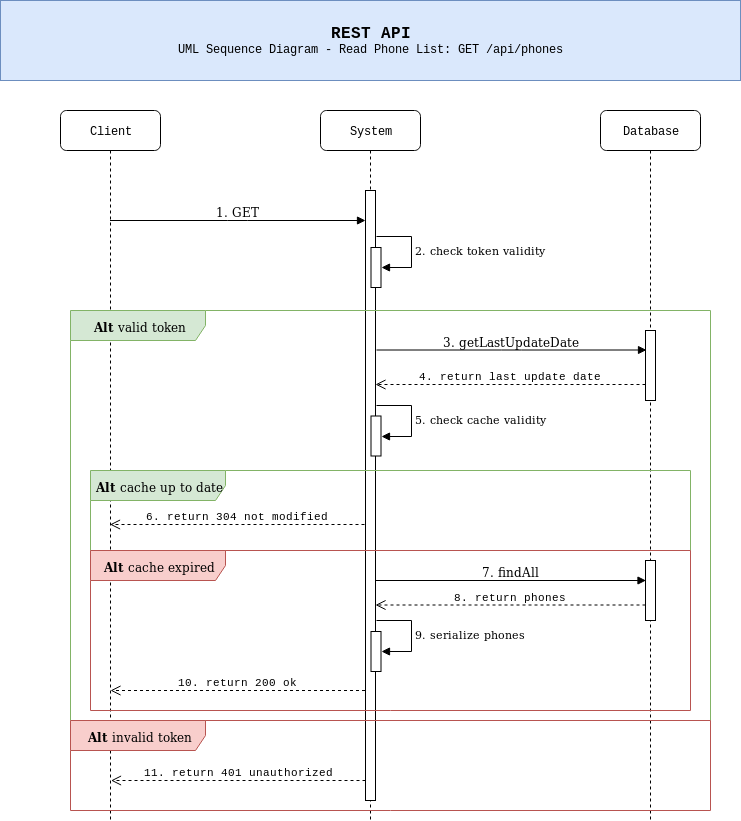

The diagram above was exported from draw.io. Its source (the exported page's mxGraphModel, read from the mxfile embedded in the PNG):
<mxGraphModel dx="801" dy="443" grid="1" gridSize="10" guides="1" tooltips="1" connect="1" arrows="1" fold="1" page="1" pageScale="1" pageWidth="827" pageHeight="583" background="#ffffff" math="0" shadow="0">
  <root>
    <mxCell id="0" />
    <mxCell id="1" parent="0" />
    <mxCell id="7baba1c4bc27f4b0-2" value="System" style="shape=umlLifeline;perimeter=lifelinePerimeter;whiteSpace=wrap;html=1;container=1;collapsible=0;recursiveResize=0;outlineConnect=0;rounded=1;shadow=0;comic=0;labelBackgroundColor=none;strokeColor=#000000;strokeWidth=1;fillColor=#FFFFFF;fontFamily=Courier New;fontSize=12;fontColor=#000000;align=center;" parent="1" vertex="1">
      <mxGeometry x="360" y="120" width="100" height="710" as="geometry" />
    </mxCell>
    <mxCell id="7baba1c4bc27f4b0-10" value="" style="html=1;points=[];perimeter=orthogonalPerimeter;rounded=0;shadow=0;comic=0;labelBackgroundColor=none;strokeColor=#000000;strokeWidth=1;fillColor=#FFFFFF;fontFamily=Verdana;fontSize=12;fontColor=#000000;align=center;" parent="1" vertex="1">
      <mxGeometry x="405" y="200" width="10" height="610" as="geometry" />
    </mxCell>
    <mxCell id="7baba1c4bc27f4b0-8" value="Client" style="shape=umlLifeline;perimeter=lifelinePerimeter;whiteSpace=wrap;html=1;container=1;collapsible=0;recursiveResize=0;outlineConnect=0;rounded=1;shadow=0;comic=0;labelBackgroundColor=none;strokeColor=#000000;strokeWidth=1;fillColor=#FFFFFF;fontFamily=Courier New;fontSize=12;fontColor=#000000;align=center;" parent="1" vertex="1">
      <mxGeometry x="100" y="120" width="100" height="710" as="geometry" />
    </mxCell>
    <mxCell id="7baba1c4bc27f4b0-3" value="Database" style="shape=umlLifeline;perimeter=lifelinePerimeter;whiteSpace=wrap;html=1;container=1;collapsible=0;recursiveResize=0;outlineConnect=0;rounded=1;shadow=0;comic=0;labelBackgroundColor=none;strokeColor=#000000;strokeWidth=1;fillColor=#FFFFFF;fontFamily=Courier New;fontSize=12;fontColor=#000000;align=center;" parent="1" vertex="1">
      <mxGeometry x="640" y="120" width="100" height="710" as="geometry" />
    </mxCell>
    <mxCell id="7baba1c4bc27f4b0-11" value="1. GET " style="html=1;verticalAlign=bottom;endArrow=block;labelBackgroundColor=none;fontFamily=Verdana;fontSize=12;edgeStyle=elbowEdgeStyle;elbow=vertical;" parent="1" edge="1">
      <mxGeometry relative="1" as="geometry">
        <mxPoint x="149.5" y="230" as="sourcePoint" />
        <mxPoint x="405" y="230" as="targetPoint" />
      </mxGeometry>
    </mxCell>
    <mxCell id="2Hhf9kmvnehk4vRqqamr-11" value="3. getLastUpdateDate " style="html=1;verticalAlign=bottom;endArrow=block;labelBackgroundColor=none;fontFamily=Verdana;fontSize=12;edgeStyle=elbowEdgeStyle;elbow=vertical;" parent="1" edge="1">
      <mxGeometry relative="1" as="geometry">
        <mxPoint x="416" y="359.5" as="sourcePoint" />
        <mxPoint x="686" y="359.5" as="targetPoint" />
        <Array as="points">
          <mxPoint x="551" y="359.5" />
        </Array>
      </mxGeometry>
    </mxCell>
    <mxCell id="2Hhf9kmvnehk4vRqqamr-12" value="6. return 304 not modified" style="html=1;verticalAlign=bottom;endArrow=open;dashed=1;endSize=8;fontFamily=Courier New;" parent="1" edge="1">
      <mxGeometry relative="1" as="geometry">
        <mxPoint x="404" y="534" as="sourcePoint" />
        <mxPoint x="149.5" y="534" as="targetPoint" />
      </mxGeometry>
    </mxCell>
    <mxCell id="2Hhf9kmvnehk4vRqqamr-1" value="&lt;b&gt;Alt&lt;/b&gt; valid token" style="shape=umlFrame;whiteSpace=wrap;html=1;fillColor=#d5e8d4;strokeColor=#82b366;width=135;height=30;" parent="1" vertex="1">
      <mxGeometry x="110" y="320" width="640" height="410" as="geometry" />
    </mxCell>
    <mxCell id="2Hhf9kmvnehk4vRqqamr-18" value="" style="rounded=0;whiteSpace=wrap;html=1;fontFamily=Verdana;fillColor=#dae8fc;strokeColor=#6c8ebf;" parent="1" vertex="1">
      <mxGeometry x="40" y="10" width="740" height="80" as="geometry" />
    </mxCell>
    <mxCell id="2Hhf9kmvnehk4vRqqamr-19" value="&lt;p style=&quot;line-height: 100%&quot;&gt;&lt;/p&gt;&lt;div align=&quot;center&quot;&gt;&lt;b&gt;&lt;font style=&quot;font-size: 16px&quot;&gt;REST API&lt;br&gt;&lt;/font&gt;&lt;/b&gt;&lt;/div&gt;&lt;div align=&quot;center&quot;&gt;UML Sequence Diagram - Read Phone List: GET /api/phones&lt;br&gt;&lt;/div&gt;&lt;p&gt;&lt;/p&gt;" style="text;html=1;strokeColor=none;fillColor=none;align=center;verticalAlign=middle;whiteSpace=wrap;rounded=0;fontFamily=Courier New;" parent="1" vertex="1">
      <mxGeometry x="80" y="10" width="660" height="80" as="geometry" />
    </mxCell>
    <mxCell id="7baba1c4bc27f4b0-13" value="" style="html=1;points=[];perimeter=orthogonalPerimeter;rounded=0;shadow=0;comic=0;labelBackgroundColor=none;strokeColor=#000000;strokeWidth=1;fillColor=#FFFFFF;fontFamily=Verdana;fontSize=12;fontColor=#000000;align=center;" parent="1" vertex="1">
      <mxGeometry x="685" y="340" width="10" height="70" as="geometry" />
    </mxCell>
    <mxCell id="17Phl_B528YGV6e0F2-f-12" value="&lt;b&gt;Alt&lt;/b&gt; invalid token" style="shape=umlFrame;whiteSpace=wrap;html=1;fillColor=#f8cecc;strokeColor=#b85450;width=135;height=30;" parent="1" vertex="1">
      <mxGeometry x="110" y="730" width="640" height="90" as="geometry" />
    </mxCell>
    <mxCell id="17Phl_B528YGV6e0F2-f-3" value="" style="group" parent="1" vertex="1" connectable="0">
      <mxGeometry x="410.5" y="246" width="40" height="51" as="geometry" />
    </mxCell>
    <mxCell id="17Phl_B528YGV6e0F2-f-1" value="" style="html=1;points=[];perimeter=orthogonalPerimeter;fontFamily=Verdana;" parent="17Phl_B528YGV6e0F2-f-3" vertex="1">
      <mxGeometry y="11" width="10" height="40" as="geometry" />
    </mxCell>
    <mxCell id="17Phl_B528YGV6e0F2-f-2" value="2. check token validity" style="edgeStyle=orthogonalEdgeStyle;html=1;align=left;spacingLeft=2;endArrow=block;rounded=0;fontFamily=Verdana;exitX=1;exitY=0.045;exitPerimeter=0;" parent="17Phl_B528YGV6e0F2-f-3" edge="1">
      <mxGeometry relative="1" as="geometry">
        <mxPoint x="5" as="sourcePoint" />
        <Array as="points">
          <mxPoint x="40" />
          <mxPoint x="40" y="31" />
          <mxPoint x="10" y="31" />
        </Array>
        <mxPoint x="10" y="31" as="targetPoint" />
      </mxGeometry>
    </mxCell>
    <mxCell id="17Phl_B528YGV6e0F2-f-13" value="11. return 401 unauthorized" style="html=1;verticalAlign=bottom;endArrow=open;dashed=1;endSize=8;fontFamily=Courier New;" parent="1" edge="1">
      <mxGeometry relative="1" as="geometry">
        <mxPoint x="405" y="790" as="sourcePoint" />
        <mxPoint x="150.5" y="790" as="targetPoint" />
      </mxGeometry>
    </mxCell>
    <mxCell id="rbeCSOKm2R4oQ12hOTfi-1" value="4. return last update date " style="html=1;verticalAlign=bottom;endArrow=open;dashed=1;endSize=8;fontFamily=Courier New;" parent="1" edge="1">
      <mxGeometry relative="1" as="geometry">
        <mxPoint x="685" y="394" as="sourcePoint" />
        <mxPoint x="415" y="394" as="targetPoint" />
      </mxGeometry>
    </mxCell>
    <mxCell id="rbeCSOKm2R4oQ12hOTfi-2" value="8. return phones " style="html=1;verticalAlign=bottom;endArrow=open;dashed=1;endSize=8;fontFamily=Courier New;" parent="1" edge="1">
      <mxGeometry relative="1" as="geometry">
        <mxPoint x="685" y="614.5" as="sourcePoint" />
        <mxPoint x="415" y="614.5" as="targetPoint" />
      </mxGeometry>
    </mxCell>
    <mxCell id="2YnLAPGjnWbn02SV_v74-1" value="" style="group" parent="1" vertex="1" connectable="0">
      <mxGeometry x="410.5" y="414.5" width="40" height="51" as="geometry" />
    </mxCell>
    <mxCell id="2YnLAPGjnWbn02SV_v74-2" value="" style="html=1;points=[];perimeter=orthogonalPerimeter;fontFamily=Verdana;" parent="2YnLAPGjnWbn02SV_v74-1" vertex="1">
      <mxGeometry y="11" width="10" height="40" as="geometry" />
    </mxCell>
    <mxCell id="2YnLAPGjnWbn02SV_v74-3" value="5. check cache validity" style="edgeStyle=orthogonalEdgeStyle;html=1;align=left;spacingLeft=2;endArrow=block;rounded=0;fontFamily=Verdana;exitX=1;exitY=0.045;exitPerimeter=0;" parent="2YnLAPGjnWbn02SV_v74-1" edge="1">
      <mxGeometry relative="1" as="geometry">
        <mxPoint x="5" as="sourcePoint" />
        <Array as="points">
          <mxPoint x="40" />
          <mxPoint x="40" y="31" />
          <mxPoint x="10" y="31" />
        </Array>
        <mxPoint x="10" y="31" as="targetPoint" />
      </mxGeometry>
    </mxCell>
    <mxCell id="2YnLAPGjnWbn02SV_v74-4" value="&lt;b&gt;Alt&lt;/b&gt; cache up to date" style="shape=umlFrame;whiteSpace=wrap;html=1;fillColor=#d5e8d4;strokeColor=#82b366;width=135;height=30;" parent="1" vertex="1">
      <mxGeometry x="130" y="480" width="600" height="80" as="geometry" />
    </mxCell>
    <mxCell id="2YnLAPGjnWbn02SV_v74-5" value="&lt;b&gt;Alt&lt;/b&gt; cache expired" style="shape=umlFrame;whiteSpace=wrap;html=1;fillColor=#f8cecc;strokeColor=#b85450;width=135;height=30;" parent="1" vertex="1">
      <mxGeometry x="130" y="560" width="600" height="160" as="geometry" />
    </mxCell>
    <mxCell id="2YnLAPGjnWbn02SV_v74-6" value="7. findAll " style="html=1;verticalAlign=bottom;endArrow=block;labelBackgroundColor=none;fontFamily=Verdana;fontSize=12;edgeStyle=elbowEdgeStyle;elbow=vertical;" parent="1" edge="1">
      <mxGeometry relative="1" as="geometry">
        <mxPoint x="415.5" y="590" as="sourcePoint" />
        <mxPoint x="685.5" y="590" as="targetPoint" />
        <Array as="points">
          <mxPoint x="550.5" y="590" />
        </Array>
      </mxGeometry>
    </mxCell>
    <mxCell id="2YnLAPGjnWbn02SV_v74-9" value="10. return 200 ok" style="html=1;verticalAlign=bottom;endArrow=open;dashed=1;endSize=8;fontFamily=Courier New;" parent="1" edge="1">
      <mxGeometry relative="1" as="geometry">
        <mxPoint x="404.5" y="700" as="sourcePoint" />
        <mxPoint x="150" y="700" as="targetPoint" />
      </mxGeometry>
    </mxCell>
    <mxCell id="2YnLAPGjnWbn02SV_v74-10" value="" style="group" parent="1" vertex="1" connectable="0">
      <mxGeometry x="410.5" y="630" width="40" height="51" as="geometry" />
    </mxCell>
    <mxCell id="2YnLAPGjnWbn02SV_v74-11" value="" style="html=1;points=[];perimeter=orthogonalPerimeter;fontFamily=Verdana;" parent="2YnLAPGjnWbn02SV_v74-10" vertex="1">
      <mxGeometry y="11" width="10" height="40" as="geometry" />
    </mxCell>
    <mxCell id="2YnLAPGjnWbn02SV_v74-12" value="9. serialize phones" style="edgeStyle=orthogonalEdgeStyle;html=1;align=left;spacingLeft=2;endArrow=block;rounded=0;fontFamily=Verdana;exitX=1;exitY=0.045;exitPerimeter=0;" parent="2YnLAPGjnWbn02SV_v74-10" edge="1">
      <mxGeometry relative="1" as="geometry">
        <mxPoint x="5" as="sourcePoint" />
        <Array as="points">
          <mxPoint x="40" />
          <mxPoint x="40" y="31" />
          <mxPoint x="10" y="31" />
        </Array>
        <mxPoint x="10" y="31" as="targetPoint" />
      </mxGeometry>
    </mxCell>
    <mxCell id="2YnLAPGjnWbn02SV_v74-7" value="" style="html=1;points=[];perimeter=orthogonalPerimeter;rounded=0;shadow=0;comic=0;labelBackgroundColor=none;strokeColor=#000000;strokeWidth=1;fillColor=#FFFFFF;fontFamily=Verdana;fontSize=12;fontColor=#000000;align=center;" parent="1" vertex="1">
      <mxGeometry x="685" y="570" width="10" height="60" as="geometry" />
    </mxCell>
  </root>
</mxGraphModel>